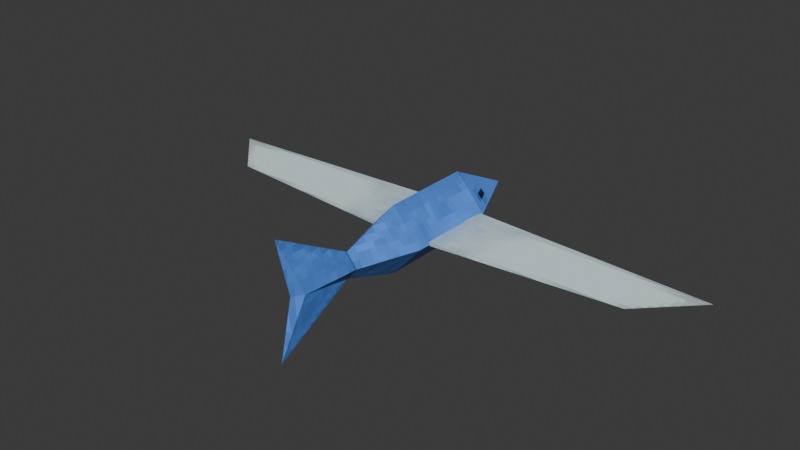 # Source: blend.blend  (saved by Blender 4.1.23; exported with 4.5.12 LTS)
import bpy
from mathutils import Matrix  # noqa: F401  (used for matrix-valued properties, if any)

bpy.ops.wm.read_factory_settings(use_empty=True)
scene = bpy.context.scene
scene.name = 'Scene'

# ---- collections
col_collection = bpy.data.collections.new('Collection'); scene.collection.children.link(col_collection)

# ---- images (referenced by path relative to the original .blend; pixels are not part of the script)
import os
ASSET_DIR = os.environ.get("B2B_ASSET_DIR", "")  # directory of the original .blend (textures are referenced by path, not embedded)
HERE = os.path.dirname(os.path.abspath(__file__))  # packed textures are extracted next to this script under _unpacked/

def load_image(name, relpath, width, height, colorspace="sRGB"):
    """Load a texture the original file referenced (path relative to the .blend, or extracted next to this script)."""
    p = next((c for c in (os.path.join(HERE, relpath), os.path.join(ASSET_DIR, relpath)) if relpath and os.path.exists(c)), "")
    if p:
        img = bpy.data.images.load(p, check_existing=True)
        img.name = name
    else:  # same state as the original file: an image datablock whose file is absent (Cycles renders it pink)
        img = bpy.data.images.new(name, width, height)
        img.source = "FILE"
        img.filepath = "//" + (relpath or name)
    img.colorspace_settings.name = colorspace
    return img
img_x = load_image('飞鱼', '_unpacked/__.9137e4f4.png', 64, 64, 'sRGB')

# ---- materials (node trees are filled in below, after node groups)
mat_material_001 = bpy.data.materials.new('Material.001')
mat_material_001.alpha_threshold = 0.0
mat_material_001.use_transparent_shadow = False
mat_material_001.roughness = 0.5
mat_material_001.line_color = (0.0, 0.0, 0.0, 1.0)

# ---- material node trees
mat_material_001.use_nodes = True; mat_material_001.node_tree.nodes.clear()
_N = mat_material_001.node_tree.nodes; _L = mat_material_001.node_tree.links
n0 = _N.new('ShaderNodeOutputMaterial'); n0.name = 'Material Output'; n0.location = (300, 300)
n1 = _N.new('ShaderNodeBsdfPrincipled'); n1.name = 'Principled BSDF'; n1.location = (10, 300)
n1.inputs[3].default_value = 1.45
n2 = _N.new('ShaderNodeTexImage'); n2.name = '图像纹理'; n2.location = (-279, 259)
n2.image = img_x
n2.interpolation = 'Closest'
_L.new(n1.outputs[0], n0.inputs[0])
_L.new(n2.outputs[0], n1.inputs[0])
n0.is_active_output = True

# ---- world
world_world = bpy.data.worlds.new('World'); scene.world = world_world
world_world.use_nodes = True; world_world.node_tree.nodes.clear()
_N = world_world.node_tree.nodes; _L = world_world.node_tree.links
n0 = _N.new('ShaderNodeOutputWorld'); n0.name = 'World Output'; n0.location = (300, 300)
n1 = _N.new('ShaderNodeBackground'); n1.name = 'Background'; n1.location = (10, 300)
n1.inputs[0].default_value = (0.05088, 0.05088, 0.05088, 1.0)
_L.new(n1.outputs[0], n0.inputs[0])
n0.is_active_output = True
world_world.color = (0.05088, 0.05088, 0.05088)
world_world.use_sun_shadow = False
world_world.sun_shadow_jitter_overblur = 0.0

# ---- meshes
me_cube_001 = bpy.data.meshes.new('Cube.001')
me_cube_001.from_pydata([(0.9, 2.447, 3.635e-28), (0.9, -0.2526, 3.635e-28), (-1.705e-07, 2.447, 1.0), (3.338e-08, -0.2526, 1.0), (-1.705e-07, 2.447, -1.0), (3.338e-08, -0.2526, -1.0), (-3.561e-07, 4.455, -1.438e-34), (0.3248, -2.025, 1.312e-28), (1.331e-07, -2.025, 0.382), (1.331e-07, -2.025, -0.382), (0.2, -3.721, 8.078e-29), (3.14e-07, -4.421, 1.695), (3.14e-07, -4.421, -1.695), (2.838e-07, -4.021, 1.146e-34), (-0.9, 2.447, -3.635e-28), (-0.9, -0.2526, -3.635e-28), (-0.3248, -2.025, -1.312e-28), (-0.2, -3.721, -8.078e-29), (7.817, 2.047, 3.157e-27), (6.317, 0.5474, 2.551e-27), (0.8167, 2.347, 0.05), (0.8167, 0.1474, 0.05), (0.8167, 2.347, -0.05), (0.8167, 0.1474, -0.05), (-7.817, 2.047, -3.157e-27), (-6.317, 0.5474, -2.551e-27), (-0.8167, 2.347, 0.05), (-0.8167, 0.1474, 0.05), (-0.8167, 2.347, -0.05), (-0.8167, 0.1474, -0.05)], [], [(0, 4, 6), (1, 0, 2, 3), (5, 4, 0, 1), (2, 0, 6), (9, 7, 10, 12), (1, 3, 8, 7), (5, 1, 7, 9), (12, 10, 13), (7, 8, 11, 10), (13, 10, 11), (14, 6, 4), (15, 3, 2, 14), (5, 15, 14, 4), (2, 6, 14), (9, 12, 17, 16), (15, 16, 8, 3), (5, 9, 16, 15), (12, 13, 17), (16, 17, 11, 8), (13, 11, 17), (19, 18, 20, 21), (18, 19, 23, 22), (22, 23, 21, 20), (18, 22, 20), (21, 23, 19), (25, 27, 26, 24), (24, 28, 29, 25), (28, 26, 27, 29), (24, 26, 28), (27, 25, 29)])
_uv = me_cube_001.uv_layers.new(name='UV 贴图')
_uv.uv.foreach_set('vector', [0.1133, 0.1811, 0.224, 0.1666, 0.1133, 0.0, 0.1133, 0.3877, 0.1133, 0.1811, 0.003402, 0.1648, 0.0, 0.3973, 0.2259, 0.398, 0.224, 0.1666, 0.1133, 0.1811, 0.1133, 0.3877, 0.003402, 0.1648, 0.1133, 0.1811, 0.1133, 0.0, 0.3417, 0.7562, 0.3007, 0.758, 0.3007, 0.6156, 0.4419, 0.5529, 0.1133, 0.3877, 0.0, 0.3973, 0.06952, 0.5529, 0.1133, 0.5444, 0.2259, 0.398, 0.1133, 0.3877, 0.1133, 0.5444, 0.1595, 0.5529, 0.4419, 0.5529, 0.3007, 0.6156, 0.3007, 0.5851, 0.3007, 0.758, 0.2598, 0.7562, 0.1595, 0.5529, 0.3007, 0.6156, 0.3007, 0.5851, 0.3007, 0.6156, 0.1595, 0.5529, 0.1133, 0.1811, 0.1133, 0.0, 0.224, 0.1666, 0.1133, 0.3877, 0.0, 0.3973, 0.003402, 0.1648, 0.1133, 0.1811, 0.2259, 0.398, 0.1133, 0.3877, 0.1133, 0.1811, 0.224, 0.1666, 0.003402, 0.1648, 0.1133, 0.0, 0.1133, 0.1811, 0.2598, 0.7562, 0.1595, 0.5529, 0.3007, 0.6156, 0.3007, 0.758, 0.1133, 0.3877, 0.1133, 0.5444, 0.06952, 0.5529, 0.0, 0.3973, 0.2259, 0.398, 0.1595, 0.5529, 0.1133, 0.5444, 0.1133, 0.3877, 0.1595, 0.5529, 0.3007, 0.5851, 0.3007, 0.6156, 0.3007, 0.758, 0.3007, 0.6156, 0.4419, 0.5529, 0.3417, 0.7562, 0.3007, 0.5851, 0.4419, 0.5529, 0.3007, 0.6156, 0.7786, 0.1245, 0.6522, 2.682e-07, 0.6314, 0.5854, 0.8154, 0.5841, 0.8411, 0.5853, 0.9666, 0.4599, 1.0, 1.222e-09, 0.8161, 9.127e-08, 0.6315, 0.5938, 0.8154, 0.5924, 0.8154, 0.5841, 0.6314, 0.5854, 0.6522, 2.682e-07, 0.6231, 0.5851, 0.6314, 0.5854, 0.8154, 0.5841, 0.8237, 0.5833, 0.7786, 0.1245, 0.7786, 0.1245, 0.8154, 0.5841, 0.6314, 0.5854, 0.6522, 0.0, 0.8411, 0.5853, 0.8161, 1.485e-07, 1.0, 1.826e-07, 0.9666, 0.4599, 0.6315, 0.5938, 0.6314, 0.5854, 0.8154, 0.5841, 0.8154, 0.5924, 0.6522, 0.0, 0.6314, 0.5854, 0.6231, 0.5851, 0.8154, 0.5841, 0.7786, 0.1245, 0.8237, 0.5833])
me_cube_001.materials.append(mat_material_001)
me_cube_001.use_mirror_y = True
me_cube_001.use_mirror_z = True
me_cube_001.use_mirror_vertex_groups = False
me_cube_001.use_paint_bone_selection = False
me_cube_001.use_paint_mask_vertex = True
me_cube_001.update()
arm_x = bpy.data.armatures.new('骨架')  # bones are not reproduced

# ---- objects
ob_x = bpy.data.objects.new('飞鱼', me_cube_001)
ob_x_1 = bpy.data.objects.new('骨架', arm_x)

# ---- transforms, parenting, visibility, modifiers, constraints
ob_x.parent = ob_x_1
ob_x.location = (0.0, 0.0, 0.0)
ob_x.lock_rotations_4d = False
ob_x.empty_display_type = 'ARROWS'
ob_x.lineart.crease_threshold = 0.0
ob_x.use_mesh_mirror_y = True
ob_x.use_mesh_mirror_z = True
_vg = ob_x.vertex_groups.new(name='尾巴')
for _i, _w in zip([10, 11, 12, 13, 17], [0.9919, 1.072, 1.087, 1.0, 0.9919]): _vg.add([_i], _w, 'REPLACE')
_vg = ob_x.vertex_groups.new(name='右翅膀')
_vg.add([18, 19, 20, 21, 22, 23], 1.0, 'REPLACE')
_vg = ob_x.vertex_groups.new(name='左翅膀')
_vg.add([24, 25, 26, 27, 28, 29], 1.0, 'REPLACE')
_vg = ob_x.vertex_groups.new(name='身子')
for _i, _w in zip([0, 1, 2, 3, 4, 5, 6, 7, 8, 9, 14, 15, 16], [1.0, 0.9996, 1.0, 0.9995, 1.0, 0.9991, 1.0, 0.9898, 0.9863, 0.9766, 1.0, 0.9996, 0.9898]): _vg.add([_i], _w, 'REPLACE')
_m = ob_x.modifiers.new('骨架', 'ARMATURE')
_m.object = ob_x_1
ob_x_1.location = (0.0, 0.0, 0.0)
ob_x_1.show_in_front = True

# ---- collection membership
col_collection.objects.link(ob_x)
col_collection.objects.link(ob_x_1)

# ---- scene / render settings (as saved in the file)
scene.frame_start = 1; scene.frame_end = 30; scene.frame_set(2)
scene.render.engine = 'BLENDER_EEVEE_NEXT'
scene.cycles.sampling_pattern = 'TABULATED_SOBOL'
scene.eevee.ray_tracing_options.trace_max_roughness = 0.0
bpy.context.view_layer.update()

# ---- added for rendering (the .blend has no active camera and no usable light): camera, sun
cam_auto = bpy.data.cameras.new('AutoCamera')
cam_auto.lens = 50.0
cam_auto.sensor_width = 36.0
cam_auto.clip_end = 1000.0
ob_auto_camera = bpy.data.objects.new('AutoCamera', cam_auto)
scene.collection.objects.link(ob_auto_camera)
ob_auto_camera.location = (16.4219, -19.6879, 13.4568)
ob_auto_camera.rotation_euler = (1.09748, -7.21219e-08, 0.694738)
scene.camera = ob_auto_camera
light_auto_sun = bpy.data.lights.new('AutoSun', 'SUN')
light_auto_sun.energy = 3.0
light_auto_sun.angle = 0.0523599
ob_auto_sun = bpy.data.objects.new('AutoSun', light_auto_sun)
scene.collection.objects.link(ob_auto_sun)
ob_auto_sun.rotation_euler = (0.872665, 0.174533, 0.523599)
bpy.context.view_layer.update()

